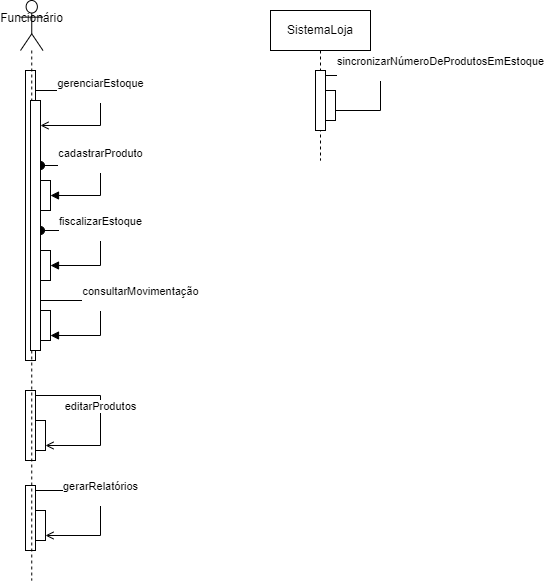

The diagram above was exported from draw.io. Its source (the exported page's mxGraphModel, read from the mxfile embedded in the PNG):
<mxGraphModel dx="1393" dy="788" grid="1" gridSize="10" guides="1" tooltips="1" connect="1" arrows="1" fold="1" page="1" pageScale="1" pageWidth="827" pageHeight="1169" math="0" shadow="0">
  <root>
    <mxCell id="0" />
    <mxCell id="1" parent="0" />
    <mxCell id="g6sFn18fRs4YydXD_49f-8" style="edgeStyle=orthogonalEdgeStyle;rounded=0;orthogonalLoop=1;jettySize=auto;html=1;exitX=0.5;exitY=1;exitDx=0;exitDy=0;" edge="1" parent="1">
      <mxGeometry relative="1" as="geometry">
        <mxPoint x="535" y="120" as="sourcePoint" />
        <mxPoint x="535" y="120" as="targetPoint" />
      </mxGeometry>
    </mxCell>
    <mxCell id="g6sFn18fRs4YydXD_49f-12" value="SistemaLoja" style="shape=umlLifeline;perimeter=lifelinePerimeter;whiteSpace=wrap;html=1;container=1;dropTarget=0;collapsible=0;recursiveResize=0;outlineConnect=0;portConstraint=eastwest;newEdgeStyle={&quot;curved&quot;:0,&quot;rounded&quot;:0};" vertex="1" parent="1">
      <mxGeometry x="500" y="120" width="100" height="150" as="geometry" />
    </mxCell>
    <mxCell id="g6sFn18fRs4YydXD_49f-39" value="" style="html=1;points=[[0,0,0,0,5],[0,1,0,0,-5],[1,0,0,0,5],[1,1,0,0,-5]];perimeter=orthogonalPerimeter;outlineConnect=0;targetShapes=umlLifeline;portConstraint=eastwest;newEdgeStyle={&quot;curved&quot;:0,&quot;rounded&quot;:0};" vertex="1" parent="g6sFn18fRs4YydXD_49f-12">
      <mxGeometry x="45" y="60" width="10" height="60" as="geometry" />
    </mxCell>
    <mxCell id="g6sFn18fRs4YydXD_49f-40" value="sincronizarNúmeroDeProdutosEmEstoque&lt;div&gt;&lt;br&gt;&lt;/div&gt;" style="html=1;verticalAlign=bottom;endArrow=open;curved=0;rounded=0;exitX=1;exitY=0;exitDx=0;exitDy=5;exitPerimeter=0;entryX=1;entryY=1;entryDx=0;entryDy=-5;entryPerimeter=0;endFill=0;" edge="1" parent="g6sFn18fRs4YydXD_49f-12" source="g6sFn18fRs4YydXD_49f-39">
      <mxGeometry x="-0.1333" y="60" width="80" relative="1" as="geometry">
        <mxPoint x="55" y="60" as="sourcePoint" />
        <mxPoint x="55" y="100" as="targetPoint" />
        <Array as="points">
          <mxPoint x="110" y="65" />
          <mxPoint x="110" y="100" />
        </Array>
        <mxPoint as="offset" />
      </mxGeometry>
    </mxCell>
    <mxCell id="g6sFn18fRs4YydXD_49f-76" value="" style="html=1;points=[[0,0,0,0,5],[0,1,0,0,-5],[1,0,0,0,5],[1,1,0,0,-5]];perimeter=orthogonalPerimeter;outlineConnect=0;targetShapes=umlLifeline;portConstraint=eastwest;newEdgeStyle={&quot;curved&quot;:0,&quot;rounded&quot;:0};" vertex="1" parent="g6sFn18fRs4YydXD_49f-12">
      <mxGeometry x="55" y="80" width="10" height="30" as="geometry" />
    </mxCell>
    <mxCell id="g6sFn18fRs4YydXD_49f-57" value="" style="html=1;points=[[0,0,0,0,5],[0,1,0,0,-5],[1,0,0,0,5],[1,1,0,0,-5]];perimeter=orthogonalPerimeter;outlineConnect=0;targetShapes=umlLifeline;portConstraint=eastwest;newEdgeStyle={&quot;curved&quot;:0,&quot;rounded&quot;:0};" vertex="1" parent="1">
      <mxGeometry x="255" y="180" width="10" height="290" as="geometry" />
    </mxCell>
    <mxCell id="g6sFn18fRs4YydXD_49f-58" value="gerenciarEstoque&lt;div&gt;&lt;br&gt;&lt;/div&gt;" style="html=1;verticalAlign=bottom;endArrow=open;curved=0;rounded=0;endFill=0;" edge="1" parent="1" source="g6sFn18fRs4YydXD_49f-57" target="g6sFn18fRs4YydXD_49f-70">
      <mxGeometry width="80" relative="1" as="geometry">
        <mxPoint x="270" y="200" as="sourcePoint" />
        <mxPoint x="260" y="225" as="targetPoint" />
        <Array as="points">
          <mxPoint x="290" y="200" />
          <mxPoint x="330" y="200" />
          <mxPoint x="330" y="210" />
          <mxPoint x="330" y="235" />
        </Array>
      </mxGeometry>
    </mxCell>
    <mxCell id="g6sFn18fRs4YydXD_49f-60" value="cadastrarProduto&lt;div&gt;&lt;br&gt;&lt;/div&gt;" style="html=1;verticalAlign=bottom;startArrow=oval;startFill=1;endArrow=block;startSize=8;curved=0;rounded=0;exitX=1;exitY=0.26;exitDx=0;exitDy=0;exitPerimeter=0;" edge="1" parent="1" source="g6sFn18fRs4YydXD_49f-70">
      <mxGeometry width="60" relative="1" as="geometry">
        <mxPoint x="265" y="275" as="sourcePoint" />
        <mxPoint x="280" y="305" as="targetPoint" />
        <Array as="points">
          <mxPoint x="330" y="275" />
          <mxPoint x="330" y="305" />
        </Array>
      </mxGeometry>
    </mxCell>
    <mxCell id="g6sFn18fRs4YydXD_49f-62" value="fiscalizarEstoque&lt;div&gt;&lt;br&gt;&lt;/div&gt;" style="html=1;verticalAlign=bottom;startArrow=oval;startFill=1;endArrow=block;startSize=8;curved=0;rounded=0;" edge="1" parent="1" source="g6sFn18fRs4YydXD_49f-70">
      <mxGeometry width="60" relative="1" as="geometry">
        <mxPoint x="265" y="340" as="sourcePoint" />
        <mxPoint x="280" y="375" as="targetPoint" />
        <Array as="points">
          <mxPoint x="330" y="340" />
          <mxPoint x="330" y="375" />
        </Array>
      </mxGeometry>
    </mxCell>
    <mxCell id="g6sFn18fRs4YydXD_49f-64" value="consultarMovimentação&lt;div&gt;&lt;br&gt;&lt;/div&gt;" style="html=1;verticalAlign=bottom;startArrow=oval;startFill=1;endArrow=block;startSize=8;curved=0;rounded=0;entryX=1;entryY=1;entryDx=0;entryDy=-5;entryPerimeter=0;" edge="1" parent="1" target="g6sFn18fRs4YydXD_49f-74">
      <mxGeometry x="0.0345" y="40" width="60" relative="1" as="geometry">
        <mxPoint x="265" y="410" as="sourcePoint" />
        <mxPoint x="280" y="450" as="targetPoint" />
        <Array as="points">
          <mxPoint x="330" y="410" />
          <mxPoint x="330" y="445" />
        </Array>
        <mxPoint as="offset" />
      </mxGeometry>
    </mxCell>
    <mxCell id="g6sFn18fRs4YydXD_49f-65" value="" style="html=1;points=[[0,0,0,0,5],[0,1,0,0,-5],[1,0,0,0,5],[1,1,0,0,-5]];perimeter=orthogonalPerimeter;outlineConnect=0;targetShapes=umlLifeline;portConstraint=eastwest;newEdgeStyle={&quot;curved&quot;:0,&quot;rounded&quot;:0};" vertex="1" parent="1">
      <mxGeometry x="255" y="500" width="10" height="70" as="geometry" />
    </mxCell>
    <mxCell id="g6sFn18fRs4YydXD_49f-66" value="" style="html=1;points=[[0,0,0,0,5],[0,1,0,0,-5],[1,0,0,0,5],[1,1,0,0,-5]];perimeter=orthogonalPerimeter;outlineConnect=0;targetShapes=umlLifeline;portConstraint=eastwest;newEdgeStyle={&quot;curved&quot;:0,&quot;rounded&quot;:0};" vertex="1" parent="1">
      <mxGeometry x="255" y="595" width="10" height="65" as="geometry" />
    </mxCell>
    <mxCell id="g6sFn18fRs4YydXD_49f-67" value="gerarRelatórios&lt;div&gt;&lt;br&gt;&lt;/div&gt;" style="html=1;verticalAlign=bottom;endArrow=open;curved=0;rounded=0;exitX=1;exitY=0;exitDx=0;exitDy=5;exitPerimeter=0;endFill=0;entryX=1;entryY=1;entryDx=0;entryDy=-5;entryPerimeter=0;" edge="1" parent="1" source="g6sFn18fRs4YydXD_49f-66" target="g6sFn18fRs4YydXD_49f-77">
      <mxGeometry width="80" relative="1" as="geometry">
        <mxPoint x="270" y="600" as="sourcePoint" />
        <mxPoint x="270" y="655" as="targetPoint" />
        <Array as="points">
          <mxPoint x="330" y="600" />
          <mxPoint x="330" y="645" />
        </Array>
      </mxGeometry>
    </mxCell>
    <mxCell id="g6sFn18fRs4YydXD_49f-68" value="editarProdutos" style="html=1;verticalAlign=bottom;endArrow=open;curved=0;rounded=0;entryX=1;entryY=1;entryDx=0;entryDy=-5;entryPerimeter=0;exitX=1;exitY=0;exitDx=0;exitDy=5;exitPerimeter=0;endFill=0;" edge="1" parent="1" source="g6sFn18fRs4YydXD_49f-65" target="g6sFn18fRs4YydXD_49f-75">
      <mxGeometry width="80" relative="1" as="geometry">
        <mxPoint x="265" y="490" as="sourcePoint" />
        <mxPoint x="265" y="565" as="targetPoint" />
        <Array as="points">
          <mxPoint x="330" y="505" />
          <mxPoint x="330" y="555" />
        </Array>
      </mxGeometry>
    </mxCell>
    <mxCell id="g6sFn18fRs4YydXD_49f-69" value="Funcionário&lt;div&gt;&lt;br&gt;&lt;/div&gt;" style="shape=umlLifeline;perimeter=lifelinePerimeter;whiteSpace=wrap;html=1;container=1;dropTarget=0;collapsible=0;recursiveResize=0;outlineConnect=0;portConstraint=eastwest;newEdgeStyle={&quot;curved&quot;:0,&quot;rounded&quot;:0};participant=umlActor;size=50;" vertex="1" parent="1">
      <mxGeometry x="250" y="110" width="22.5" height="580" as="geometry" />
    </mxCell>
    <mxCell id="g6sFn18fRs4YydXD_49f-70" value="" style="html=1;points=[[0,0,0,0,5],[0,1,0,0,-5],[1,0,0,0,5],[1,1,0,0,-5]];perimeter=orthogonalPerimeter;outlineConnect=0;targetShapes=umlLifeline;portConstraint=eastwest;newEdgeStyle={&quot;curved&quot;:0,&quot;rounded&quot;:0};" vertex="1" parent="g6sFn18fRs4YydXD_49f-69">
      <mxGeometry x="10" y="100" width="10" height="250" as="geometry" />
    </mxCell>
    <mxCell id="g6sFn18fRs4YydXD_49f-75" value="" style="html=1;points=[[0,0,0,0,5],[0,1,0,0,-5],[1,0,0,0,5],[1,1,0,0,-5]];perimeter=orthogonalPerimeter;outlineConnect=0;targetShapes=umlLifeline;portConstraint=eastwest;newEdgeStyle={&quot;curved&quot;:0,&quot;rounded&quot;:0};" vertex="1" parent="g6sFn18fRs4YydXD_49f-69">
      <mxGeometry x="15" y="420" width="10" height="30" as="geometry" />
    </mxCell>
    <mxCell id="g6sFn18fRs4YydXD_49f-77" value="" style="html=1;points=[[0,0,0,0,5],[0,1,0,0,-5],[1,0,0,0,5],[1,1,0,0,-5]];perimeter=orthogonalPerimeter;outlineConnect=0;targetShapes=umlLifeline;portConstraint=eastwest;newEdgeStyle={&quot;curved&quot;:0,&quot;rounded&quot;:0};" vertex="1" parent="g6sFn18fRs4YydXD_49f-69">
      <mxGeometry x="15" y="510" width="10" height="30" as="geometry" />
    </mxCell>
    <mxCell id="g6sFn18fRs4YydXD_49f-71" value="" style="html=1;points=[[0,0,0,0,5],[0,1,0,0,-5],[1,0,0,0,5],[1,1,0,0,-5]];perimeter=orthogonalPerimeter;outlineConnect=0;targetShapes=umlLifeline;portConstraint=eastwest;newEdgeStyle={&quot;curved&quot;:0,&quot;rounded&quot;:0};" vertex="1" parent="1">
      <mxGeometry x="270" y="290" width="10" height="30" as="geometry" />
    </mxCell>
    <mxCell id="g6sFn18fRs4YydXD_49f-72" value="" style="html=1;points=[[0,0,0,0,5],[0,1,0,0,-5],[1,0,0,0,5],[1,1,0,0,-5]];perimeter=orthogonalPerimeter;outlineConnect=0;targetShapes=umlLifeline;portConstraint=eastwest;newEdgeStyle={&quot;curved&quot;:0,&quot;rounded&quot;:0};" vertex="1" parent="1">
      <mxGeometry x="270" y="360" width="10" height="30" as="geometry" />
    </mxCell>
    <mxCell id="g6sFn18fRs4YydXD_49f-74" value="" style="html=1;points=[[0,0,0,0,5],[0,1,0,0,-5],[1,0,0,0,5],[1,1,0,0,-5]];perimeter=orthogonalPerimeter;outlineConnect=0;targetShapes=umlLifeline;portConstraint=eastwest;newEdgeStyle={&quot;curved&quot;:0,&quot;rounded&quot;:0};" vertex="1" parent="1">
      <mxGeometry x="270" y="420" width="10" height="30" as="geometry" />
    </mxCell>
  </root>
</mxGraphModel>